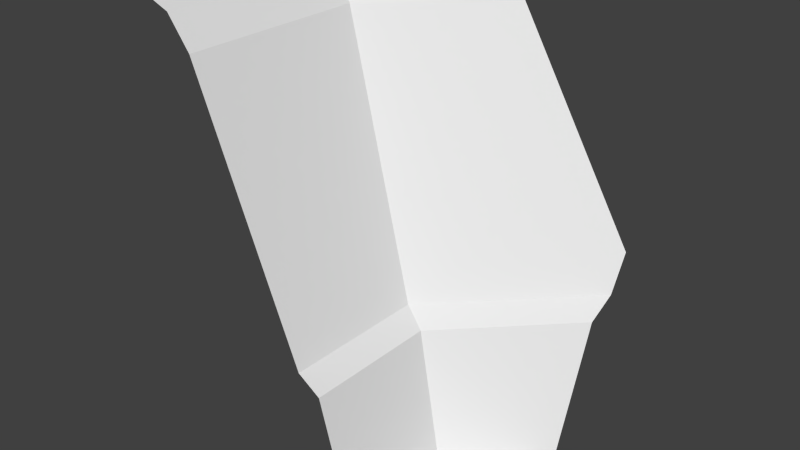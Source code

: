 # Source: 00_05_DiagTrnStrai.blend  (saved by Blender 2.78.0; exported with 4.5.12 LTS)
import bpy
from mathutils import Matrix  # noqa: F401  (used for matrix-valued properties, if any)

bpy.ops.wm.read_factory_settings(use_empty=True)
scene = bpy.context.scene
scene.name = 'Scene'

# ---- collections
col_collection_1 = bpy.data.collections.new('Collection 1'); scene.collection.children.link(col_collection_1)

# ---- world
world_world = bpy.data.worlds.new('World'); scene.world = world_world
world_world.color = (0.05088, 0.05088, 0.05088)
world_world.use_sun_shadow = False
world_world.sun_shadow_jitter_overblur = 0.0
world_world.cycles.sampling_method = 'NONE'
world_world.cycles.sample_map_resolution = 256

# ---- meshes
me_plane_002 = bpy.data.meshes.new('Plane.002')
me_plane_002.from_pydata([(0.5, -0.2071, -3.397e-07), (0.25, -0.1035, 0.9), (0.9, -0.3728, 0.03), (-0.75, 0.3107, 2.9), (-1.0, 0.4142, 3.0), (0.1, -0.04142, 1.0), (0.6, -0.2485, 0.03), (-0.6, 0.2485, 2.7), (1.0, 0.6465, 0.9), (1.0, 0.2929, -1.437e-07), (1.0, -0.2728, 0.03), (1.0, -0.4142, -7.812e-08), (-0.4142, 1.0, 3.0), (-0.06067, 1.0, 2.9), (1.0, 0.8586, 1.0), (1.0, 0.1515, 0.03), (0.1515, 1.0, 2.7), (1.0, 1.0, 1.243), (0.5, -1.0, 1.372e-07), (0.25, -1.0, 0.9), (0.1, -1.0, 1.0), (-0.6, -1.0, 2.7), (-0.75, -1.0, 2.9), (-1.0, -1.0, 3.0), (0.6, -1.0, 0.03), (0.9, -1.0, 0.03), (1.0, -1.0, -8.336e-08)], [], [(9, 8, 1, 0), (18, 24, 6, 0), (13, 12, 4, 3), (8, 14, 5, 1), (0, 6, 15, 9), (6, 2, 10, 15), (16, 13, 3, 7), (0, 1, 19, 18), (1, 5, 20, 19), (3, 4, 23, 22), (7, 3, 22, 21), (24, 25, 2, 6), (25, 26, 11, 2), (14, 17, 16, 7, 5), (5, 7, 21, 20), (2, 11, 10)])
_uv = me_plane_002.uv_layers.new(name='UVMap')
_uv.uv.foreach_set('vector', [0.3036, 0.5136, 0.2798, 0.5837, 0.3595, 0.5837, 0.3568, 0.5136, 0.421, 0.5267, 0.421, 0.522, 0.3861, 0.522, 0.3842, 0.5267, 0.2972, 0.7393, 0.311, 0.7471, 0.3733, 0.7471, 0.3705, 0.7393, 0.2798, 0.5837, 0.2655, 0.5914, 0.3612, 0.5914, 0.3595, 0.5837, 0.3842, 0.5267, 0.3861, 0.522, 0.3676, 0.5035, 0.3611, 0.5035, 0.3861, 0.522, 0.3919, 0.5081, 0.3873, 0.5035, 0.3676, 0.5035, 0.289, 0.7238, 0.2972, 0.7393, 0.3705, 0.7393, 0.3689, 0.7238, 0.4302, 0.516, 0.4222, 0.5855, 0.4914, 0.5855, 0.4914, 0.516, 0.4222, 0.5855, 0.4174, 0.5932, 0.4914, 0.5932, 0.4914, 0.5855, 0.3902, 0.7399, 0.3822, 0.7477, 0.4914, 0.7477, 0.4914, 0.7399, 0.395, 0.7245, 0.3902, 0.7399, 0.4914, 0.7399, 0.4914, 0.7245, 0.421, 0.522, 0.421, 0.5081, 0.3919, 0.5081, 0.3861, 0.522, 0.421, 0.5081, 0.421, 0.5035, 0.3938, 0.5035, 0.3919, 0.5081, 0.2655, 0.5914, 0.256, 0.6104, 0.289, 0.7238, 0.3689, 0.7238, 0.3612, 0.5914, 0.4174, 0.5932, 0.395, 0.7245, 0.4914, 0.7245, 0.4914, 0.5932, 0.3919, 0.5081, 0.3938, 0.5035, 0.3873, 0.5035])
me_plane_002.use_remesh_preserve_volume = False
me_plane_002.use_remesh_preserve_attributes = False
me_plane_002.use_mirror_vertex_groups = False
me_plane_002.update()

# ---- objects
ob_00_05_diagtrnstrai = bpy.data.objects.new('00_05_DiagTrnStrai', me_plane_002)

# ---- transforms, parenting, visibility, modifiers, constraints
ob_00_05_diagtrnstrai.location = (0.0, 0.0, 0.0)
ob_00_05_diagtrnstrai.lineart.crease_threshold = 0.0

# ---- collection membership
col_collection_1.objects.link(ob_00_05_diagtrnstrai)

# ---- scene / render settings (as saved in the file)
scene.frame_start = 1; scene.frame_end = 250; scene.frame_set(1)
scene.render.engine = 'BLENDER_EEVEE_NEXT'
scene.render.resolution_percentage = 50
scene.render.dither_intensity = 0.0
scene.cycles.use_denoising = False
scene.cycles.samples = 10
scene.cycles.sampling_pattern = 'TABULATED_SOBOL'
scene.cycles.light_sampling_threshold = 0.0
scene.cycles.use_adaptive_sampling = False
scene.cycles.use_light_tree = False
scene.cycles.blur_glossy = 0.0
scene.cycles.pixel_filter_type = 'GAUSSIAN'
scene.cycles.sample_clamp_indirect = 0.0
scene.view_settings.view_transform = 'Standard'
bpy.context.view_layer.update()

# ---- added for rendering (the .blend has no active camera and no usable light): camera, sun
cam_auto = bpy.data.cameras.new('AutoCamera')
cam_auto.lens = 50.0
cam_auto.sensor_width = 36.0
cam_auto.clip_end = 1000.0
ob_auto_camera = bpy.data.objects.new('AutoCamera', cam_auto)
scene.collection.objects.link(ob_auto_camera)
ob_auto_camera.location = (3.81481, -4.57777, 4.55185)
ob_auto_camera.rotation_euler = (1.09748, -7.21219e-08, 0.694738)
scene.camera = ob_auto_camera
light_auto_sun = bpy.data.lights.new('AutoSun', 'SUN')
light_auto_sun.energy = 3.0
light_auto_sun.angle = 0.0523599
ob_auto_sun = bpy.data.objects.new('AutoSun', light_auto_sun)
scene.collection.objects.link(ob_auto_sun)
ob_auto_sun.rotation_euler = (0.872665, 0.174533, 0.523599)
bpy.context.view_layer.update()

